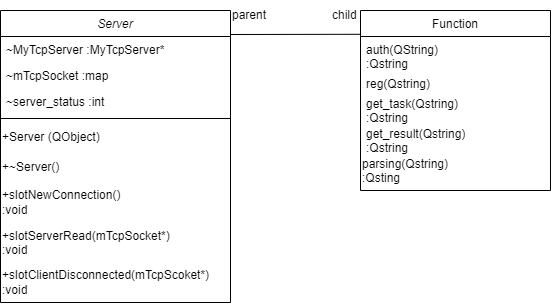

The diagram above was exported from draw.io. Its source (the exported page's mxGraphModel, read from the mxfile embedded in the PNG):
<mxGraphModel dx="1793" dy="1008" grid="1" gridSize="10" guides="1" tooltips="1" connect="1" arrows="1" fold="1" page="1" pageScale="1" pageWidth="827" pageHeight="1169" math="0" shadow="0">
  <root>
    <mxCell id="WIyWlLk6GJQsqaUBKTNV-0" />
    <mxCell id="WIyWlLk6GJQsqaUBKTNV-1" parent="WIyWlLk6GJQsqaUBKTNV-0" />
    <mxCell id="zkfFHV4jXpPFQw0GAbJ--0" value="Server" style="swimlane;fontStyle=2;align=center;verticalAlign=top;childLayout=stackLayout;horizontal=1;startSize=26;horizontalStack=0;resizeParent=1;resizeLast=0;collapsible=1;marginBottom=0;rounded=0;shadow=0;strokeWidth=1;" parent="WIyWlLk6GJQsqaUBKTNV-1" vertex="1">
      <mxGeometry x="150" y="120" width="230" height="292" as="geometry">
        <mxRectangle x="230" y="140" width="160" height="26" as="alternateBounds" />
      </mxGeometry>
    </mxCell>
    <mxCell id="zkfFHV4jXpPFQw0GAbJ--1" value="~MyTcpServer :MyTcpServer*&#10;" style="text;align=left;verticalAlign=top;spacingLeft=4;spacingRight=4;overflow=hidden;rotatable=0;points=[[0,0.5],[1,0.5]];portConstraint=eastwest;" parent="zkfFHV4jXpPFQw0GAbJ--0" vertex="1">
      <mxGeometry y="26" width="230" height="26" as="geometry" />
    </mxCell>
    <mxCell id="zkfFHV4jXpPFQw0GAbJ--2" value="~mTcpSocket :map" style="text;align=left;verticalAlign=top;spacingLeft=4;spacingRight=4;overflow=hidden;rotatable=0;points=[[0,0.5],[1,0.5]];portConstraint=eastwest;rounded=0;shadow=0;html=0;" parent="zkfFHV4jXpPFQw0GAbJ--0" vertex="1">
      <mxGeometry y="52" width="230" height="26" as="geometry" />
    </mxCell>
    <mxCell id="zkfFHV4jXpPFQw0GAbJ--3" value="~server_status :int" style="text;align=left;verticalAlign=top;spacingLeft=4;spacingRight=4;overflow=hidden;rotatable=0;points=[[0,0.5],[1,0.5]];portConstraint=eastwest;rounded=0;shadow=0;html=0;" parent="zkfFHV4jXpPFQw0GAbJ--0" vertex="1">
      <mxGeometry y="78" width="230" height="26" as="geometry" />
    </mxCell>
    <mxCell id="zkfFHV4jXpPFQw0GAbJ--4" value="" style="line;html=1;strokeWidth=1;align=left;verticalAlign=middle;spacingTop=-1;spacingLeft=3;spacingRight=3;rotatable=0;labelPosition=right;points=[];portConstraint=eastwest;" parent="zkfFHV4jXpPFQw0GAbJ--0" vertex="1">
      <mxGeometry y="104" width="230" height="8" as="geometry" />
    </mxCell>
    <mxCell id="42Q-EnxCp-Tbb6ZyVaN6-9" value="+Server (QObject)" style="text;html=1;align=left;verticalAlign=middle;resizable=0;points=[];autosize=1;strokeColor=none;fillColor=none;" vertex="1" parent="zkfFHV4jXpPFQw0GAbJ--0">
      <mxGeometry y="112" width="230" height="30" as="geometry" />
    </mxCell>
    <mxCell id="42Q-EnxCp-Tbb6ZyVaN6-10" value="+~Server()" style="text;html=1;align=left;verticalAlign=middle;resizable=0;points=[];autosize=1;strokeColor=none;fillColor=none;" vertex="1" parent="zkfFHV4jXpPFQw0GAbJ--0">
      <mxGeometry y="142" width="230" height="30" as="geometry" />
    </mxCell>
    <mxCell id="42Q-EnxCp-Tbb6ZyVaN6-11" value="+slotNewConnection()&lt;br&gt;:void" style="text;html=1;align=left;verticalAlign=middle;resizable=0;points=[];autosize=1;strokeColor=none;fillColor=none;" vertex="1" parent="zkfFHV4jXpPFQw0GAbJ--0">
      <mxGeometry y="172" width="230" height="40" as="geometry" />
    </mxCell>
    <mxCell id="42Q-EnxCp-Tbb6ZyVaN6-12" value="+slotServerRead(mTcpSocket*)&amp;nbsp;&lt;br&gt;:void" style="text;html=1;align=left;verticalAlign=top;resizable=0;points=[];autosize=1;strokeColor=none;fillColor=none;" vertex="1" parent="zkfFHV4jXpPFQw0GAbJ--0">
      <mxGeometry y="212" width="230" height="40" as="geometry" />
    </mxCell>
    <mxCell id="42Q-EnxCp-Tbb6ZyVaN6-16" value="+slotClientDisconnected(mTcpScoket*)&lt;br&gt;:void" style="text;html=1;align=left;verticalAlign=middle;resizable=0;points=[];autosize=1;strokeColor=none;fillColor=none;" vertex="1" parent="zkfFHV4jXpPFQw0GAbJ--0">
      <mxGeometry y="252" width="230" height="40" as="geometry" />
    </mxCell>
    <mxCell id="zkfFHV4jXpPFQw0GAbJ--17" value="Function" style="swimlane;fontStyle=0;align=center;verticalAlign=middle;childLayout=stackLayout;horizontal=1;startSize=26;horizontalStack=0;resizeParent=1;resizeLast=0;collapsible=1;marginBottom=0;rounded=0;shadow=0;strokeWidth=1;" parent="WIyWlLk6GJQsqaUBKTNV-1" vertex="1">
      <mxGeometry x="510" y="120" width="190" height="180" as="geometry">
        <mxRectangle x="550" y="140" width="160" height="26" as="alternateBounds" />
      </mxGeometry>
    </mxCell>
    <mxCell id="zkfFHV4jXpPFQw0GAbJ--18" value="auth(QString)&#10;:Qstring" style="text;align=left;verticalAlign=top;spacingLeft=4;spacingRight=4;overflow=hidden;rotatable=0;points=[[0,0.5],[1,0.5]];portConstraint=eastwest;" parent="zkfFHV4jXpPFQw0GAbJ--17" vertex="1">
      <mxGeometry y="26" width="190" height="34" as="geometry" />
    </mxCell>
    <mxCell id="zkfFHV4jXpPFQw0GAbJ--22" value="reg(Qstring)" style="text;align=left;verticalAlign=top;spacingLeft=4;spacingRight=4;overflow=hidden;rotatable=0;points=[[0,0.5],[1,0.5]];portConstraint=eastwest;rounded=0;shadow=0;html=0;" parent="zkfFHV4jXpPFQw0GAbJ--17" vertex="1">
      <mxGeometry y="60" width="190" height="20" as="geometry" />
    </mxCell>
    <mxCell id="zkfFHV4jXpPFQw0GAbJ--21" value="get_task(Qstring)&#10;:Qstring" style="text;align=left;verticalAlign=top;spacingLeft=4;spacingRight=4;overflow=hidden;rotatable=0;points=[[0,0.5],[1,0.5]];portConstraint=eastwest;rounded=0;shadow=0;html=0;" parent="zkfFHV4jXpPFQw0GAbJ--17" vertex="1">
      <mxGeometry y="80" width="190" height="30" as="geometry" />
    </mxCell>
    <mxCell id="zkfFHV4jXpPFQw0GAbJ--20" value="get_result(Qstring)&#10;:Qstring" style="text;align=left;verticalAlign=top;spacingLeft=4;spacingRight=4;overflow=hidden;rotatable=0;points=[[0,0.5],[1,0.5]];portConstraint=eastwest;rounded=0;shadow=0;html=0;" parent="zkfFHV4jXpPFQw0GAbJ--17" vertex="1">
      <mxGeometry y="110" width="190" height="30" as="geometry" />
    </mxCell>
    <mxCell id="42Q-EnxCp-Tbb6ZyVaN6-21" value="parsing(Qstring)&lt;br style=&quot;border-color: var(--border-color);&quot;&gt;:Qsting" style="text;html=1;strokeColor=none;fillColor=none;align=left;verticalAlign=top;whiteSpace=wrap;rounded=0;" vertex="1" parent="zkfFHV4jXpPFQw0GAbJ--17">
      <mxGeometry y="140" width="190" height="40" as="geometry" />
    </mxCell>
    <mxCell id="42Q-EnxCp-Tbb6ZyVaN6-0" value="parent" style="text;html=1;strokeColor=none;fillColor=none;align=left;verticalAlign=middle;whiteSpace=wrap;rounded=0;" vertex="1" parent="WIyWlLk6GJQsqaUBKTNV-1">
      <mxGeometry x="380" y="110" width="60" height="30" as="geometry" />
    </mxCell>
    <mxCell id="42Q-EnxCp-Tbb6ZyVaN6-1" value="child" style="text;html=1;strokeColor=none;fillColor=none;align=left;verticalAlign=middle;whiteSpace=wrap;rounded=0;" vertex="1" parent="WIyWlLk6GJQsqaUBKTNV-1">
      <mxGeometry x="480" y="110" width="60" height="30" as="geometry" />
    </mxCell>
    <mxCell id="42Q-EnxCp-Tbb6ZyVaN6-5" value="" style="endArrow=none;html=1;rounded=0;entryX=-0.003;entryY=-0.065;entryDx=0;entryDy=0;entryPerimeter=0;align=left;" edge="1" parent="WIyWlLk6GJQsqaUBKTNV-1" target="zkfFHV4jXpPFQw0GAbJ--18">
      <mxGeometry width="50" height="50" relative="1" as="geometry">
        <mxPoint x="380" y="144" as="sourcePoint" />
        <mxPoint x="500" y="150" as="targetPoint" />
      </mxGeometry>
    </mxCell>
  </root>
</mxGraphModel>